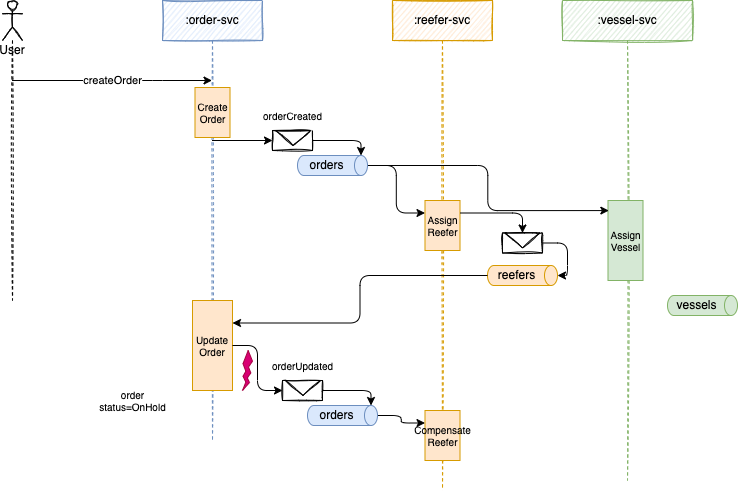

The diagram above was exported from draw.io. Its source (the exported page's mxGraphModel, read from the mxfile embedded in the PNG):
<mxGraphModel dx="517" dy="274" grid="1" gridSize="10" guides="1" tooltips="1" connect="1" arrows="1" fold="1" page="1" pageScale="1" pageWidth="850" pageHeight="1100" math="0" shadow="0">
  <root>
    <mxCell id="0" />
    <mxCell id="1" parent="0" />
    <mxCell id="18" style="edgeStyle=none;html=1;entryX=0;entryY=0.5;entryDx=0;entryDy=0;" parent="1" source="6" target="12" edge="1">
      <mxGeometry relative="1" as="geometry" />
    </mxCell>
    <mxCell id="6" value=":order-svc" style="shape=umlLifeline;perimeter=lifelinePerimeter;whiteSpace=wrap;html=1;container=1;collapsible=0;recursiveResize=0;outlineConnect=0;shadow=0;sketch=1;fillColor=#dae8fc;strokeColor=#6c8ebf;" parent="1" vertex="1">
      <mxGeometry x="190" y="50" width="100" height="440" as="geometry" />
    </mxCell>
    <mxCell id="47" value="Create Order" style="rounded=0;whiteSpace=wrap;html=1;shadow=0;fontSize=10;fillColor=#ffe6cc;strokeColor=#d79b00;" parent="6" vertex="1">
      <mxGeometry x="32.5" y="87" width="35" height="50" as="geometry" />
    </mxCell>
    <mxCell id="48" value="Update Order" style="rounded=0;whiteSpace=wrap;html=1;shadow=0;fontSize=10;fillColor=#ffe6cc;strokeColor=#d79b00;" parent="6" vertex="1">
      <mxGeometry x="30" y="300" width="40" height="90" as="geometry" />
    </mxCell>
    <mxCell id="51" value="" style="verticalLabelPosition=bottom;verticalAlign=top;html=1;shape=mxgraph.basic.flash;fillColor=#d80073;fontColor=#ffffff;strokeColor=#A50040;" parent="6" vertex="1">
      <mxGeometry x="80" y="350" width="10" height="40" as="geometry" />
    </mxCell>
    <mxCell id="10" value="createOrder" style="edgeStyle=none;html=1;" parent="1" source="7" target="6" edge="1">
      <mxGeometry relative="1" as="geometry">
        <Array as="points">
          <mxPoint x="180" y="130" />
        </Array>
      </mxGeometry>
    </mxCell>
    <mxCell id="7" value="User" style="shape=umlLifeline;participant=umlActor;perimeter=lifelinePerimeter;whiteSpace=wrap;html=1;container=1;collapsible=0;recursiveResize=0;verticalAlign=top;spacingTop=36;outlineConnect=0;shadow=0;sketch=1;" parent="1" vertex="1">
      <mxGeometry x="30" y="50" width="20" height="300" as="geometry" />
    </mxCell>
    <mxCell id="8" value=":reefer-svc" style="shape=umlLifeline;perimeter=lifelinePerimeter;whiteSpace=wrap;html=1;container=1;collapsible=0;recursiveResize=0;outlineConnect=0;shadow=0;sketch=1;fillColor=#ffe6cc;strokeColor=#d79b00;" parent="1" vertex="1">
      <mxGeometry x="420" y="50" width="100" height="490" as="geometry" />
    </mxCell>
    <mxCell id="24" value="Assign Reefer" style="rounded=0;whiteSpace=wrap;html=1;shadow=0;fontSize=10;fillColor=#ffe6cc;strokeColor=#d79b00;" parent="8" vertex="1">
      <mxGeometry x="32.5" y="200" width="35" height="50" as="geometry" />
    </mxCell>
    <mxCell id="65" value="Compensate&lt;br&gt;Reefer" style="rounded=0;whiteSpace=wrap;html=1;shadow=0;fontSize=10;fillColor=#ffe6cc;strokeColor=#d79b00;" vertex="1" parent="8">
      <mxGeometry x="32.5" y="410" width="35" height="50" as="geometry" />
    </mxCell>
    <mxCell id="9" value=":vessel-svc" style="shape=umlLifeline;perimeter=lifelinePerimeter;whiteSpace=wrap;html=1;container=1;collapsible=0;recursiveResize=0;outlineConnect=0;shadow=0;sketch=1;fillColor=#d5e8d4;strokeColor=#82b366;" parent="1" vertex="1">
      <mxGeometry x="590" y="50" width="130" height="480" as="geometry" />
    </mxCell>
    <mxCell id="25" value="Assign Vessel" style="rounded=0;whiteSpace=wrap;html=1;shadow=0;fontSize=10;fillColor=#d5e8d4;strokeColor=#82b366;" parent="9" vertex="1">
      <mxGeometry x="45.5" y="200" width="35" height="80" as="geometry" />
    </mxCell>
    <mxCell id="15" value="" style="group" parent="1" vertex="1" connectable="0">
      <mxGeometry x="300" y="180" width="40" height="20" as="geometry" />
    </mxCell>
    <mxCell id="12" value="" style="rounded=0;whiteSpace=wrap;html=1;shadow=0;sketch=1;" parent="15" vertex="1">
      <mxGeometry width="40" height="20" as="geometry" />
    </mxCell>
    <mxCell id="11" value="" style="triangle;whiteSpace=wrap;html=1;shadow=0;sketch=1;rotation=90;" parent="15" vertex="1">
      <mxGeometry x="13" y="-10" width="15" height="35" as="geometry" />
    </mxCell>
    <mxCell id="22" style="edgeStyle=orthogonalEdgeStyle;html=1;fontSize=10;entryX=0;entryY=0.25;entryDx=0;entryDy=0;" parent="1" source="17" target="24" edge="1">
      <mxGeometry relative="1" as="geometry" />
    </mxCell>
    <mxCell id="23" style="edgeStyle=orthogonalEdgeStyle;html=1;fontSize=10;entryX=0.024;entryY=0.126;entryDx=0;entryDy=0;entryPerimeter=0;" parent="1" source="17" target="25" edge="1">
      <mxGeometry relative="1" as="geometry" />
    </mxCell>
    <mxCell id="17" value="orders" style="shape=cylinder3;whiteSpace=wrap;html=1;boundedLbl=1;backgroundOutline=1;size=6.498687744140625;strokeColor=#6c8ebf;rotation=90;horizontal=0;fillColor=#dae8fc;" parent="1" vertex="1">
      <mxGeometry x="350" y="180" width="20" height="70" as="geometry" />
    </mxCell>
    <mxCell id="20" style="edgeStyle=orthogonalEdgeStyle;html=1;exitX=1;exitY=0.5;exitDx=0;exitDy=0;entryX=0;entryY=0;entryDx=0;entryDy=6.498687744140625;entryPerimeter=0;" parent="1" source="12" target="17" edge="1">
      <mxGeometry relative="1" as="geometry" />
    </mxCell>
    <mxCell id="21" value="orderCreated" style="text;html=1;align=center;verticalAlign=middle;resizable=0;points=[];autosize=1;strokeColor=none;fillColor=none;shadow=0;sketch=1;fontSize=10;" parent="1" vertex="1">
      <mxGeometry x="280" y="150" width="80" height="30" as="geometry" />
    </mxCell>
    <mxCell id="26" value="reefers" style="shape=cylinder3;whiteSpace=wrap;html=1;boundedLbl=1;backgroundOutline=1;size=6.498687744140625;strokeColor=#d79b00;rotation=90;horizontal=0;fillColor=#ffe6cc;" parent="1" vertex="1">
      <mxGeometry x="540" y="290" width="20" height="70" as="geometry" />
    </mxCell>
    <mxCell id="50" style="edgeStyle=orthogonalEdgeStyle;html=1;entryX=1;entryY=0.25;entryDx=0;entryDy=0;fontSize=10;exitX=0.5;exitY=1;exitDx=0;exitDy=0;exitPerimeter=0;" parent="1" source="26" target="48" edge="1">
      <mxGeometry relative="1" as="geometry" />
    </mxCell>
    <mxCell id="27" value="vessels" style="shape=cylinder3;whiteSpace=wrap;html=1;boundedLbl=1;backgroundOutline=1;size=6.498687744140625;strokeColor=#82b366;rotation=90;horizontal=0;fillColor=#d5e8d4;" parent="1" vertex="1">
      <mxGeometry x="720" y="320" width="20" height="70" as="geometry" />
    </mxCell>
    <mxCell id="52" value="" style="group" parent="1" vertex="1" connectable="0">
      <mxGeometry x="310" y="430" width="40" height="20" as="geometry" />
    </mxCell>
    <mxCell id="53" value="" style="rounded=0;whiteSpace=wrap;html=1;shadow=0;sketch=1;" parent="52" vertex="1">
      <mxGeometry width="40" height="20" as="geometry" />
    </mxCell>
    <mxCell id="54" value="" style="triangle;whiteSpace=wrap;html=1;shadow=0;sketch=1;rotation=90;" parent="52" vertex="1">
      <mxGeometry x="13" y="-10" width="15" height="35" as="geometry" />
    </mxCell>
    <mxCell id="66" style="edgeStyle=orthogonalEdgeStyle;html=1;entryX=0;entryY=0.25;entryDx=0;entryDy=0;" edge="1" parent="1" source="55" target="65">
      <mxGeometry relative="1" as="geometry" />
    </mxCell>
    <mxCell id="55" value="orders" style="shape=cylinder3;whiteSpace=wrap;html=1;boundedLbl=1;backgroundOutline=1;size=6.498687744140625;strokeColor=#6c8ebf;rotation=90;horizontal=0;fillColor=#dae8fc;" parent="1" vertex="1">
      <mxGeometry x="360" y="430" width="20" height="70" as="geometry" />
    </mxCell>
    <mxCell id="56" style="edgeStyle=orthogonalEdgeStyle;html=1;exitX=1;exitY=0.5;exitDx=0;exitDy=0;entryX=0;entryY=0;entryDx=0;entryDy=6.498687744140625;entryPerimeter=0;" parent="1" source="53" target="55" edge="1">
      <mxGeometry relative="1" as="geometry" />
    </mxCell>
    <mxCell id="57" value="orderUpdated" style="text;html=1;align=center;verticalAlign=middle;resizable=0;points=[];autosize=1;strokeColor=none;fillColor=none;shadow=0;sketch=1;fontSize=10;" parent="1" vertex="1">
      <mxGeometry x="290" y="400" width="80" height="30" as="geometry" />
    </mxCell>
    <mxCell id="58" value="order&lt;br style=&quot;font-size: 10px;&quot;&gt;status=OnHold" style="text;html=1;align=center;verticalAlign=middle;resizable=0;points=[];autosize=1;strokeColor=none;fillColor=none;fontSize=10;" parent="1" vertex="1">
      <mxGeometry x="115" y="430" width="90" height="40" as="geometry" />
    </mxCell>
    <mxCell id="60" style="edgeStyle=orthogonalEdgeStyle;html=1;entryX=0;entryY=0.5;entryDx=0;entryDy=0;fontSize=10;" parent="1" source="48" target="53" edge="1">
      <mxGeometry relative="1" as="geometry" />
    </mxCell>
    <mxCell id="64" style="edgeStyle=orthogonalEdgeStyle;html=1;exitX=1;exitY=0.5;exitDx=0;exitDy=0;entryX=0.5;entryY=0;entryDx=0;entryDy=0;entryPerimeter=0;" edge="1" parent="1" source="37" target="26">
      <mxGeometry relative="1" as="geometry" />
    </mxCell>
    <mxCell id="37" value="" style="rounded=0;whiteSpace=wrap;html=1;shadow=0;sketch=1;" parent="1" vertex="1">
      <mxGeometry x="530" y="282.5" width="40" height="20" as="geometry" />
    </mxCell>
    <mxCell id="38" value="" style="triangle;whiteSpace=wrap;html=1;shadow=0;sketch=1;rotation=90;" parent="1" vertex="1">
      <mxGeometry x="542.5" y="272.5" width="15" height="35" as="geometry" />
    </mxCell>
    <mxCell id="44" style="edgeStyle=orthogonalEdgeStyle;html=1;entryX=0;entryY=0.5;entryDx=0;entryDy=0;fontSize=10;exitX=1;exitY=0.25;exitDx=0;exitDy=0;" parent="1" source="24" target="38" edge="1">
      <mxGeometry relative="1" as="geometry" />
    </mxCell>
  </root>
</mxGraphModel>